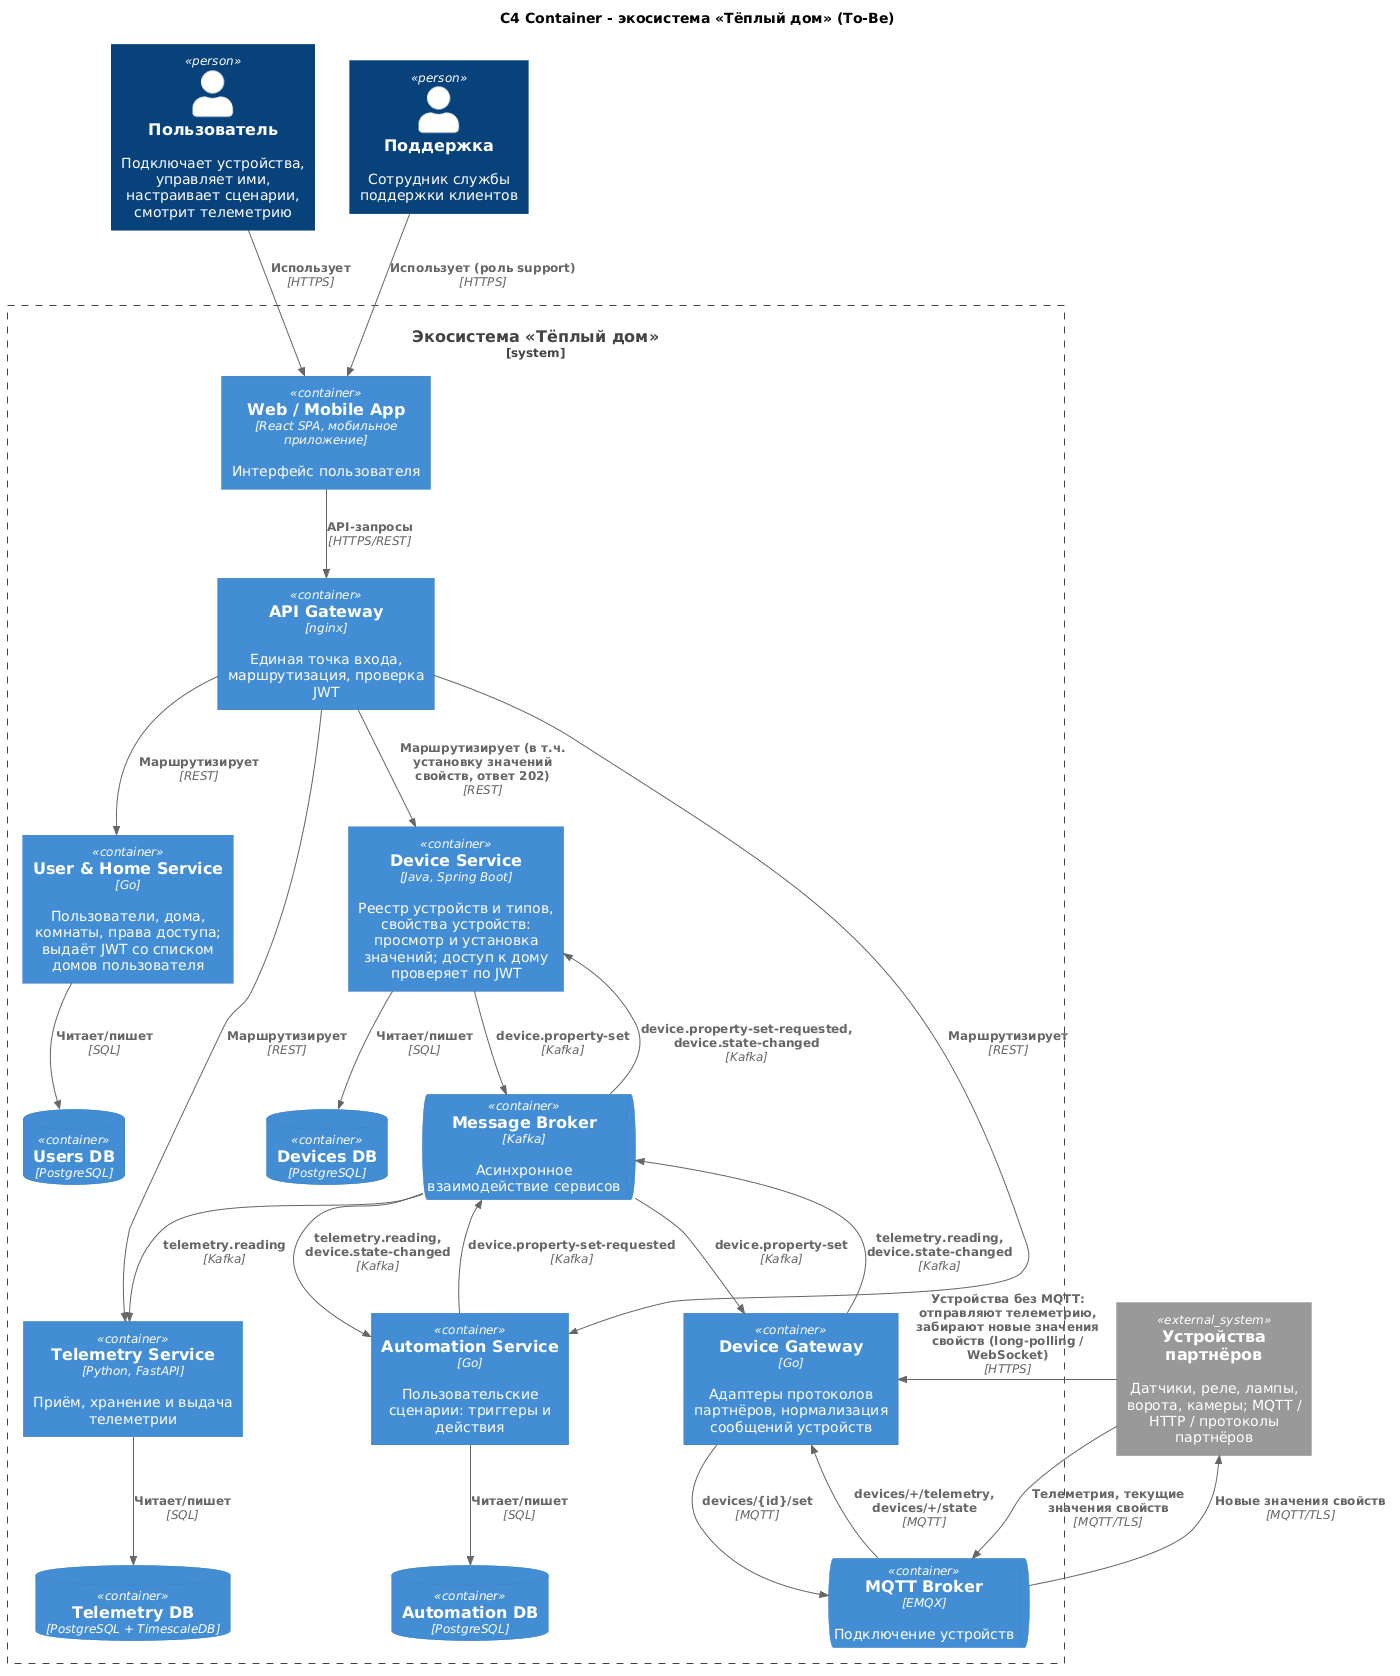

The diagram above was rendered by PlantUML. Its source (embedded in the PNG):
@startuml containers-to-be
!include https://raw.githubusercontent.com/plantuml-stdlib/C4-PlantUML/master/C4_Container.puml

title C4 Container - экосистема «Тёплый дом» (To-Be)

Person(user, "Пользователь", "Подключает устройства, управляет ими, настраивает сценарии, смотрит телеметрию")
Person(support, "Поддержка", "Сотрудник службы поддержки клиентов")

System_Ext(devices, "Устройства партнёров", "Датчики, реле, лампы, ворота, камеры; MQTT / HTTP / протоколы партнёров")

System_Boundary(eco, "Экосистема «Тёплый дом»") {
    Container(app, "Web / Mobile App", "React SPA, мобильное приложение", "Интерфейс пользователя")
    Container(gateway, "API Gateway", "nginx", "Единая точка входа, маршрутизация, проверка JWT")

    Container(user_svc, "User & Home Service", "Go", "Пользователи, дома, комнаты, права доступа; выдаёт JWT со списком домов пользователя")
    ContainerDb(user_db, "Users DB", "PostgreSQL")

    Container(device_svc, "Device Service", "Java, Spring Boot", "Реестр устройств и типов, свойства устройств: просмотр и установка значений; доступ к дому проверяет по JWT")
    ContainerDb(device_db, "Devices DB", "PostgreSQL")

    Container(telemetry_svc, "Telemetry Service", "Python, FastAPI", "Приём, хранение и выдача телеметрии")
    ContainerDb(telemetry_db, "Telemetry DB", "PostgreSQL + TimescaleDB")

    Container(automation_svc, "Automation Service", "Go", "Пользовательские сценарии: триггеры и действия")
    ContainerDb(automation_db, "Automation DB", "PostgreSQL")

    Container(device_gw, "Device Gateway", "Go", "Адаптеры протоколов партнёров, нормализация сообщений устройств")
    ContainerQueue(mqtt, "MQTT Broker", "EMQX", "Подключение устройств")
    ContainerQueue(kafka, "Message Broker", "Kafka", "Асинхронное взаимодействие сервисов")
}

' --- Синхронно: только запросы клиентов ---
Rel(user, app, "Использует", "HTTPS")
Rel(support, app, "Использует (роль support)", "HTTPS")
Rel(app, gateway, "API-запросы", "HTTPS/REST")

Rel(gateway, user_svc, "Маршрутизирует", "REST")
Rel(gateway, device_svc, "Маршрутизирует (в т.ч. установку значений свойств, ответ 202)", "REST")
Rel(gateway, telemetry_svc, "Маршрутизирует", "REST")
Rel(gateway, automation_svc, "Маршрутизирует", "REST")

Rel(user_svc, user_db, "Читает/пишет", "SQL")
Rel(device_svc, device_db, "Читает/пишет", "SQL")
Rel(telemetry_svc, telemetry_db, "Читает/пишет", "SQL")
Rel(automation_svc, automation_db, "Читает/пишет", "SQL")

' --- Путь записи: установка значения свойства устройства ---
Rel(automation_svc, kafka, "device.property-set-requested", "Kafka")
Rel(device_svc, kafka, "device.property-set", "Kafka")
Rel(kafka, device_gw, "device.property-set", "Kafka")
Rel(device_gw, mqtt, "devices/{id}/set", "MQTT")
Rel(mqtt, devices, "Новые значения свойств", "MQTT/TLS")

' --- Путь чтения: телеметрия и состояние устройств ---
Rel(devices, mqtt, "Телеметрия, текущие значения свойств", "MQTT/TLS")
Rel(mqtt, device_gw, "devices/+/telemetry, devices/+/state", "MQTT")
Rel(devices, device_gw, "Устройства без MQTT: отправляют телеметрию, забирают новые значения свойств (long-polling / WebSocket)", "HTTPS")
Rel(device_gw, kafka, "telemetry.reading, device.state-changed", "Kafka")
Rel(kafka, device_svc, "device.property-set-requested, device.state-changed", "Kafka")
Rel(kafka, telemetry_svc, "telemetry.reading", "Kafka")
Rel(kafka, automation_svc, "telemetry.reading, device.state-changed", "Kafka")

@enduml